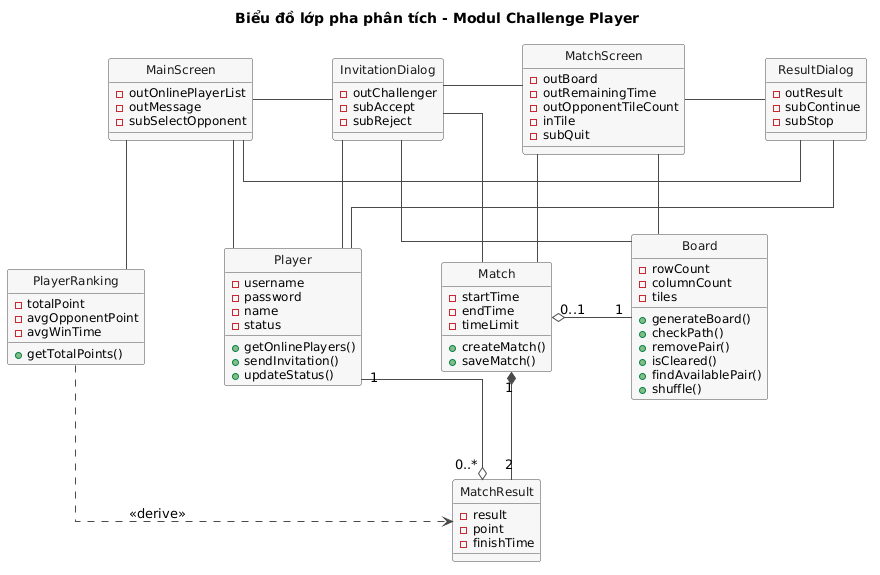

The diagram above was rendered by PlantUML. Its source (embedded in the PNG):
@startuml
title Biểu đồ lớp pha phân tích - Modul Challenge Player

hide circle
skinparam shadowing false
skinparam linetype ortho
skinparam nodesep 80
skinparam ranksep 80
skinparam classFontSize 14
skinparam classAttributeFontSize 12
skinparam class {
  BackgroundColor #F7F7F7
  BorderColor #4A4A4A
  ArrowColor #4A4A4A
  FontColor #1A1A1A
}

' ===== Tang 1: lop bien =====
class MainScreen {
  - outOnlinePlayerList
  - outMessage
  - subSelectOpponent
}

class InvitationDialog {
  - outChallenger
  - subAccept
  - subReject
}

class MatchScreen {
  - outBoard
  - outRemainingTime
  - outOpponentTileCount
  - inTile
  - subQuit
}

class ResultDialog {
  - outResult
  - subContinue
  - subStop
}

' ===== Tang 2: lop thuc the =====
class Player {
  - username
  - password
  - name
  - status
  + getOnlinePlayers()
  + sendInvitation()
  + updateStatus()
}

class PlayerRanking {
  - totalPoint
  - avgOpponentPoint
  - avgWinTime
  + getTotalPoints()
}

class Board {
  - rowCount
  - columnCount
  - tiles
  + generateBoard()
  + checkPath()
  + removePair()
  + isCleared()
  + findAvailablePair()
  + shuffle()
}

class Match {
  - startTime
  - endTime
  - timeLimit
  + createMatch()
  + saveMatch()
}

class MatchResult {
  - result
  - point
  - finishTime
}

MainScreen -right- InvitationDialog
InvitationDialog -right- MatchScreen
MatchScreen -right- ResultDialog
ResultDialog -[norank]- MainScreen

MainScreen -down- Player
MainScreen -down- PlayerRanking
InvitationDialog -down- Board
InvitationDialog -down- Match
InvitationDialog -down- Player
MatchScreen -down- Board
MatchScreen -down- Match
ResultDialog -down- Player

Player "1" -[norank]-o "0..*" MatchResult
Match "1" *-down- "2" MatchResult
Match "0..1" o-right- "1" Board
PlayerRanking .[norank].> MatchResult : <<derive>>
@enduml